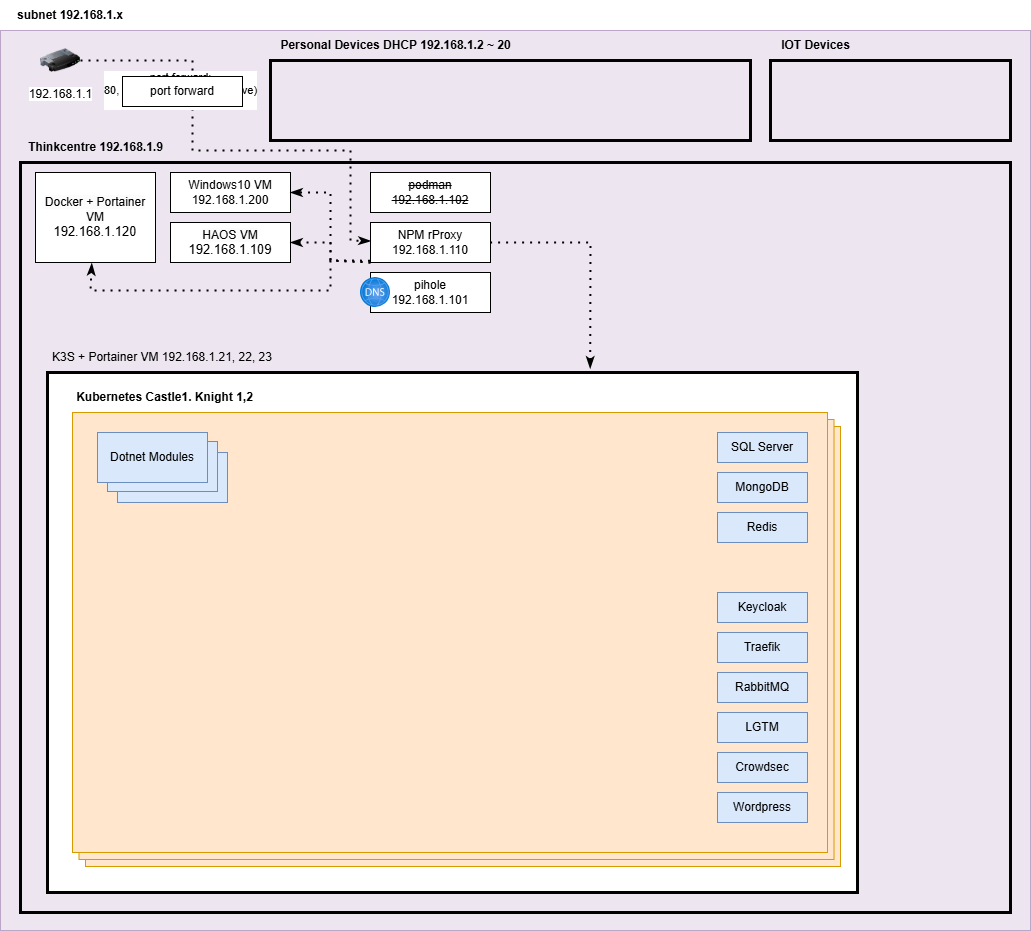

The diagram above was exported from draw.io. Its source (the exported page's mxGraphModel, read from the mxfile embedded in the PNG):
<mxGraphModel dx="1490" dy="820" grid="1" gridSize="10" guides="1" tooltips="1" connect="1" arrows="1" fold="1" page="1" pageScale="1" pageWidth="850" pageHeight="1100" math="0" shadow="0">
  <root>
    <mxCell id="0" />
    <mxCell id="1" parent="0" />
    <mxCell id="3pJGm1whd7j1gsj5A43L-1" value="" style="rounded=0;whiteSpace=wrap;html=1;fillColor=#e1d5e7;strokeColor=#9673a6;opacity=60;" vertex="1" parent="1">
      <mxGeometry x="80" y="60" width="1030" height="900" as="geometry" />
    </mxCell>
    <mxCell id="PEADR2hdqKVtqEBdSQqr-1" value="" style="rounded=0;whiteSpace=wrap;html=1;gradientColor=none;fillColor=none;strokeWidth=3;" parent="1" vertex="1">
      <mxGeometry x="100" y="192" width="990" height="750" as="geometry" />
    </mxCell>
    <mxCell id="YRLtcpEod9MuKUBaW_5D-7" value="192.168.1.1" style="image;html=1;image=img/lib/clip_art/networking/Router_128x128.png" parent="1" vertex="1">
      <mxGeometry x="120" y="70" width="40" height="40" as="geometry" />
    </mxCell>
    <mxCell id="YRLtcpEod9MuKUBaW_5D-9" value="&lt;strike&gt;podman&lt;/strike&gt;&lt;div&gt;&lt;strike&gt;192.168.1.102&lt;/strike&gt;&lt;/div&gt;" style="rounded=0;whiteSpace=wrap;html=1;labelBackgroundColor=none;fontStyle=0" parent="1" vertex="1">
      <mxGeometry x="450" y="202" width="120" height="40" as="geometry" />
    </mxCell>
    <mxCell id="YRLtcpEod9MuKUBaW_5D-10" value="&lt;div&gt;&lt;span style=&quot;text-align: right; background-color: rgb(251, 251, 251);&quot;&gt;HAOS VM&lt;br&gt;&lt;/span&gt;&lt;span style=&quot;font-family: helvetica, arial, verdana, sans-serif; font-size: 13px; text-align: right; background-color: rgb(255, 255, 255);&quot;&gt;192.168.1.109&lt;/span&gt;&lt;br style=&quot;box-sizing: border-box; font-family: helvetica, arial, verdana, sans-serif; font-size: 13px; text-align: right; background-color: rgb(255, 255, 255);&quot;&gt;&lt;/div&gt;" style="rounded=0;whiteSpace=wrap;html=1;" parent="1" vertex="1">
      <mxGeometry x="250" y="252" width="120" height="40" as="geometry" />
    </mxCell>
    <mxCell id="YRLtcpEod9MuKUBaW_5D-11" value="Windows10 VM&lt;div&gt;192.168.1.200&lt;/div&gt;" style="rounded=0;whiteSpace=wrap;html=1;" parent="1" vertex="1">
      <mxGeometry x="250" y="202" width="120" height="40" as="geometry" />
    </mxCell>
    <mxCell id="PEADR2hdqKVtqEBdSQqr-2" value="Thinkcentre 192.168.1.9" style="text;html=1;align=center;verticalAlign=middle;resizable=0;points=[];autosize=1;strokeColor=none;fillColor=none;fontStyle=1" parent="1" vertex="1">
      <mxGeometry x="100" y="162" width="150" height="30" as="geometry" />
    </mxCell>
    <mxCell id="PEADR2hdqKVtqEBdSQqr-6" value="pihole&lt;div&gt;192.168.1.101&lt;/div&gt;" style="rounded=0;whiteSpace=wrap;html=1;" parent="1" vertex="1">
      <mxGeometry x="450" y="302" width="120" height="40" as="geometry" />
    </mxCell>
    <mxCell id="a9WyneAl016RJUW5ntZz-1" value="NPM rP&lt;span style=&quot;background-color: transparent; color: light-dark(rgb(0, 0, 0), rgb(255, 255, 255));&quot;&gt;roxy&lt;/span&gt;&lt;div&gt;&lt;div&gt;192.168.1.110&lt;/div&gt;&lt;/div&gt;" style="rounded=0;whiteSpace=wrap;html=1;" parent="1" vertex="1">
      <mxGeometry x="450" y="252" width="120" height="40" as="geometry" />
    </mxCell>
    <mxCell id="a9WyneAl016RJUW5ntZz-2" value="&lt;div&gt;&lt;span style=&quot;text-align: right; background-color: rgb(251, 251, 251);&quot;&gt;Docker + Portainer VM&lt;br&gt;&lt;/span&gt;&lt;span style=&quot;font-family: helvetica, arial, verdana, sans-serif; font-size: 13px; text-align: right; background-color: rgb(255, 255, 255);&quot;&gt;192.168.1.120&lt;/span&gt;&lt;br style=&quot;box-sizing: border-box; font-family: helvetica, arial, verdana, sans-serif; font-size: 13px; text-align: right; background-color: rgb(255, 255, 255);&quot;&gt;&lt;/div&gt;" style="rounded=0;whiteSpace=wrap;html=1;" parent="1" vertex="1">
      <mxGeometry x="115" y="202" width="120" height="90" as="geometry" />
    </mxCell>
    <mxCell id="YRLtcpEod9MuKUBaW_5D-8" value="" style="image;aspect=fixed;html=1;points=[];align=center;fontSize=12;image=img/lib/azure2/networking/DNS_Zones.svg;" parent="1" vertex="1">
      <mxGeometry x="440" y="307" width="30" height="30" as="geometry" />
    </mxCell>
    <mxCell id="3pJGm1whd7j1gsj5A43L-2" value="subnet 192.168.1.x" style="text;html=1;align=center;verticalAlign=middle;whiteSpace=wrap;rounded=0;fontStyle=1" vertex="1" parent="1">
      <mxGeometry x="80" y="30" width="140" height="30" as="geometry" />
    </mxCell>
    <mxCell id="3pJGm1whd7j1gsj5A43L-3" value="" style="rounded=0;whiteSpace=wrap;html=1;fillColor=none;strokeWidth=3;" vertex="1" parent="1">
      <mxGeometry x="350" y="90" width="480" height="80" as="geometry" />
    </mxCell>
    <mxCell id="3pJGm1whd7j1gsj5A43L-4" value="Personal Devices DHCP 192.168.1.2 ~ 20" style="text;html=1;align=center;verticalAlign=middle;resizable=0;points=[];autosize=1;strokeColor=none;fillColor=none;fontStyle=1" vertex="1" parent="1">
      <mxGeometry x="350" y="60" width="250" height="30" as="geometry" />
    </mxCell>
    <mxCell id="A3zrMNK0n54S4T9Mnc1b-2" value="" style="rounded=0;whiteSpace=wrap;html=1;strokeWidth=3;" vertex="1" parent="1">
      <mxGeometry x="127" y="402" width="810" height="520" as="geometry" />
    </mxCell>
    <mxCell id="A3zrMNK0n54S4T9Mnc1b-3" value="" style="rounded=0;whiteSpace=wrap;html=1;fillColor=#ffe6cc;strokeColor=#d79b00;" vertex="1" parent="1">
      <mxGeometry x="165" y="456" width="755" height="440" as="geometry" />
    </mxCell>
    <mxCell id="A3zrMNK0n54S4T9Mnc1b-4" value="" style="rounded=0;whiteSpace=wrap;html=1;fillColor=#ffe6cc;strokeColor=#d79b00;" vertex="1" parent="1">
      <mxGeometry x="158.5" y="449" width="755" height="440" as="geometry" />
    </mxCell>
    <mxCell id="A3zrMNK0n54S4T9Mnc1b-5" value="" style="rounded=0;whiteSpace=wrap;html=1;fillColor=#ffe6cc;strokeColor=#d79b00;" vertex="1" parent="1">
      <mxGeometry x="152" y="442" width="755" height="440" as="geometry" />
    </mxCell>
    <mxCell id="A3zrMNK0n54S4T9Mnc1b-7" value="Kubernetes Castle1. Knight 1,2" style="text;html=1;align=center;verticalAlign=middle;whiteSpace=wrap;rounded=0;fontStyle=1" vertex="1" parent="1">
      <mxGeometry x="152" y="412" width="185" height="30" as="geometry" />
    </mxCell>
    <mxCell id="A3zrMNK0n54S4T9Mnc1b-8" value="Keycloak" style="rounded=0;whiteSpace=wrap;html=1;fillColor=#dae8fc;strokeColor=#6c8ebf;" vertex="1" parent="1">
      <mxGeometry x="797" y="622" width="90" height="30" as="geometry" />
    </mxCell>
    <mxCell id="A3zrMNK0n54S4T9Mnc1b-9" value="Traefik" style="rounded=0;whiteSpace=wrap;html=1;fillColor=#dae8fc;strokeColor=#6c8ebf;" vertex="1" parent="1">
      <mxGeometry x="797" y="662" width="90" height="30" as="geometry" />
    </mxCell>
    <mxCell id="A3zrMNK0n54S4T9Mnc1b-12" value="SQL Server" style="rounded=0;whiteSpace=wrap;html=1;fillColor=#dae8fc;strokeColor=#6c8ebf;" vertex="1" parent="1">
      <mxGeometry x="797" y="462" width="90" height="30" as="geometry" />
    </mxCell>
    <mxCell id="A3zrMNK0n54S4T9Mnc1b-13" value="MongoDB" style="rounded=0;whiteSpace=wrap;html=1;fillColor=#dae8fc;strokeColor=#6c8ebf;" vertex="1" parent="1">
      <mxGeometry x="797" y="502" width="90" height="30" as="geometry" />
    </mxCell>
    <mxCell id="A3zrMNK0n54S4T9Mnc1b-14" value="Redis" style="rounded=0;whiteSpace=wrap;html=1;fillColor=#dae8fc;strokeColor=#6c8ebf;" vertex="1" parent="1">
      <mxGeometry x="797" y="542" width="90" height="30" as="geometry" />
    </mxCell>
    <mxCell id="A3zrMNK0n54S4T9Mnc1b-15" value="RabbitMQ" style="rounded=0;whiteSpace=wrap;html=1;fillColor=#dae8fc;strokeColor=#6c8ebf;" vertex="1" parent="1">
      <mxGeometry x="797" y="702" width="90" height="30" as="geometry" />
    </mxCell>
    <mxCell id="A3zrMNK0n54S4T9Mnc1b-16" value="LGTM" style="rounded=0;whiteSpace=wrap;html=1;fillColor=#dae8fc;strokeColor=#6c8ebf;" vertex="1" parent="1">
      <mxGeometry x="797" y="742" width="90" height="30" as="geometry" />
    </mxCell>
    <mxCell id="A3zrMNK0n54S4T9Mnc1b-17" value="Dotnet Modules" style="rounded=0;whiteSpace=wrap;html=1;fillColor=#dae8fc;strokeColor=#6c8ebf;" vertex="1" parent="1">
      <mxGeometry x="197" y="482" width="110" height="50" as="geometry" />
    </mxCell>
    <mxCell id="A3zrMNK0n54S4T9Mnc1b-18" value="Dotnet Modules" style="rounded=0;whiteSpace=wrap;html=1;fillColor=#dae8fc;strokeColor=#6c8ebf;" vertex="1" parent="1">
      <mxGeometry x="187" y="471" width="110" height="50" as="geometry" />
    </mxCell>
    <mxCell id="A3zrMNK0n54S4T9Mnc1b-19" value="Dotnet Modules" style="rounded=0;whiteSpace=wrap;html=1;fillColor=#dae8fc;strokeColor=#6c8ebf;" vertex="1" parent="1">
      <mxGeometry x="177" y="462" width="110" height="50" as="geometry" />
    </mxCell>
    <mxCell id="A3zrMNK0n54S4T9Mnc1b-20" value="Crowdsec" style="rounded=0;whiteSpace=wrap;html=1;fillColor=#dae8fc;strokeColor=#6c8ebf;" vertex="1" parent="1">
      <mxGeometry x="797" y="782" width="90" height="30" as="geometry" />
    </mxCell>
    <mxCell id="A3zrMNK0n54S4T9Mnc1b-21" value="K3S + Portainer VM 192.168.1.21, 22, 23" style="text;html=1;align=center;verticalAlign=middle;whiteSpace=wrap;rounded=0;" vertex="1" parent="1">
      <mxGeometry x="127" y="372" width="230" height="30" as="geometry" />
    </mxCell>
    <mxCell id="A3zrMNK0n54S4T9Mnc1b-22" value="Wordpress" style="rounded=0;whiteSpace=wrap;html=1;fillColor=#dae8fc;strokeColor=#6c8ebf;" vertex="1" parent="1">
      <mxGeometry x="797" y="822" width="90" height="30" as="geometry" />
    </mxCell>
    <mxCell id="A3zrMNK0n54S4T9Mnc1b-23" value="" style="endArrow=none;dashed=1;html=1;dashPattern=1 3;strokeWidth=2;rounded=0;entryX=1;entryY=0.5;entryDx=0;entryDy=0;exitX=0.67;exitY=-0.008;exitDx=0;exitDy=0;exitPerimeter=0;startArrow=classicThin;startFill=1;" edge="1" parent="1" source="A3zrMNK0n54S4T9Mnc1b-2" target="a9WyneAl016RJUW5ntZz-1">
      <mxGeometry width="50" height="50" relative="1" as="geometry">
        <mxPoint x="670" y="382" as="sourcePoint" />
        <mxPoint x="720" y="332" as="targetPoint" />
        <Array as="points">
          <mxPoint x="670" y="272" />
        </Array>
      </mxGeometry>
    </mxCell>
    <mxCell id="A3zrMNK0n54S4T9Mnc1b-24" value="" style="endArrow=classicThin;dashed=1;html=1;dashPattern=1 3;strokeWidth=2;rounded=0;exitX=1;exitY=0.5;exitDx=0;exitDy=0;endFill=1;" edge="1" parent="1" source="YRLtcpEod9MuKUBaW_5D-7" target="a9WyneAl016RJUW5ntZz-1">
      <mxGeometry width="50" height="50" relative="1" as="geometry">
        <mxPoint x="160" y="-50" as="sourcePoint" />
        <mxPoint x="210" y="-100" as="targetPoint" />
        <Array as="points">
          <mxPoint x="272" y="90" />
          <mxPoint x="272" y="180" />
          <mxPoint x="430" y="180" />
          <mxPoint x="430" y="270" />
        </Array>
      </mxGeometry>
    </mxCell>
    <mxCell id="A3zrMNK0n54S4T9Mnc1b-27" value="port forward:&lt;br&gt;80, 442~446, 8006 (alternative)&lt;br&gt;stream: 6600~6650" style="edgeLabel;html=1;align=center;verticalAlign=middle;resizable=0;points=[];" vertex="1" connectable="0" parent="A3zrMNK0n54S4T9Mnc1b-24">
      <mxGeometry x="-0.6502" relative="1" as="geometry">
        <mxPoint x="18" y="30" as="offset" />
      </mxGeometry>
    </mxCell>
    <mxCell id="A3zrMNK0n54S4T9Mnc1b-25" value="" style="rounded=0;whiteSpace=wrap;html=1;fillColor=none;strokeWidth=3;" vertex="1" parent="1">
      <mxGeometry x="850" y="90" width="240" height="80" as="geometry" />
    </mxCell>
    <mxCell id="A3zrMNK0n54S4T9Mnc1b-26" value="IOT Devices" style="text;html=1;align=center;verticalAlign=middle;resizable=0;points=[];autosize=1;strokeColor=none;fillColor=none;fontStyle=1" vertex="1" parent="1">
      <mxGeometry x="850" y="60" width="90" height="30" as="geometry" />
    </mxCell>
    <mxCell id="A3zrMNK0n54S4T9Mnc1b-28" value="port forward" style="rounded=0;whiteSpace=wrap;html=1;" vertex="1" parent="1">
      <mxGeometry x="202" y="106" width="120" height="30" as="geometry" />
    </mxCell>
    <mxCell id="A3zrMNK0n54S4T9Mnc1b-34" value="" style="endArrow=classicThin;dashed=1;html=1;dashPattern=1 3;strokeWidth=2;rounded=0;exitX=-0.004;exitY=0.954;exitDx=0;exitDy=0;entryX=1;entryY=0.5;entryDx=0;entryDy=0;exitPerimeter=0;endFill=1;" edge="1" parent="1" source="a9WyneAl016RJUW5ntZz-1" target="YRLtcpEod9MuKUBaW_5D-11">
      <mxGeometry width="50" height="50" relative="1" as="geometry">
        <mxPoint x="350" y="380" as="sourcePoint" />
        <mxPoint x="400" y="330" as="targetPoint" />
        <Array as="points">
          <mxPoint x="410" y="290" />
          <mxPoint x="410" y="222" />
        </Array>
      </mxGeometry>
    </mxCell>
    <mxCell id="A3zrMNK0n54S4T9Mnc1b-35" value="" style="endArrow=classicThin;dashed=1;html=1;dashPattern=1 3;strokeWidth=2;rounded=0;exitX=0;exitY=1;exitDx=0;exitDy=0;entryX=1;entryY=0.5;entryDx=0;entryDy=0;endFill=1;" edge="1" parent="1" source="a9WyneAl016RJUW5ntZz-1" target="YRLtcpEod9MuKUBaW_5D-10">
      <mxGeometry width="50" height="50" relative="1" as="geometry">
        <mxPoint x="360" y="360" as="sourcePoint" />
        <mxPoint x="410" y="310" as="targetPoint" />
        <Array as="points">
          <mxPoint x="410" y="290" />
          <mxPoint x="410" y="272" />
        </Array>
      </mxGeometry>
    </mxCell>
    <mxCell id="A3zrMNK0n54S4T9Mnc1b-36" value="" style="endArrow=classicThin;dashed=1;html=1;dashPattern=1 3;strokeWidth=2;rounded=0;exitX=0;exitY=1;exitDx=0;exitDy=0;entryX=0.469;entryY=1.01;entryDx=0;entryDy=0;endFill=1;entryPerimeter=0;" edge="1" parent="1" source="a9WyneAl016RJUW5ntZz-1" target="a9WyneAl016RJUW5ntZz-2">
      <mxGeometry width="50" height="50" relative="1" as="geometry">
        <mxPoint x="450" y="280" as="sourcePoint" />
        <mxPoint x="370" y="260" as="targetPoint" />
        <Array as="points">
          <mxPoint x="410" y="290" />
          <mxPoint x="410" y="320" />
          <mxPoint x="170" y="320" />
        </Array>
      </mxGeometry>
    </mxCell>
  </root>
</mxGraphModel>